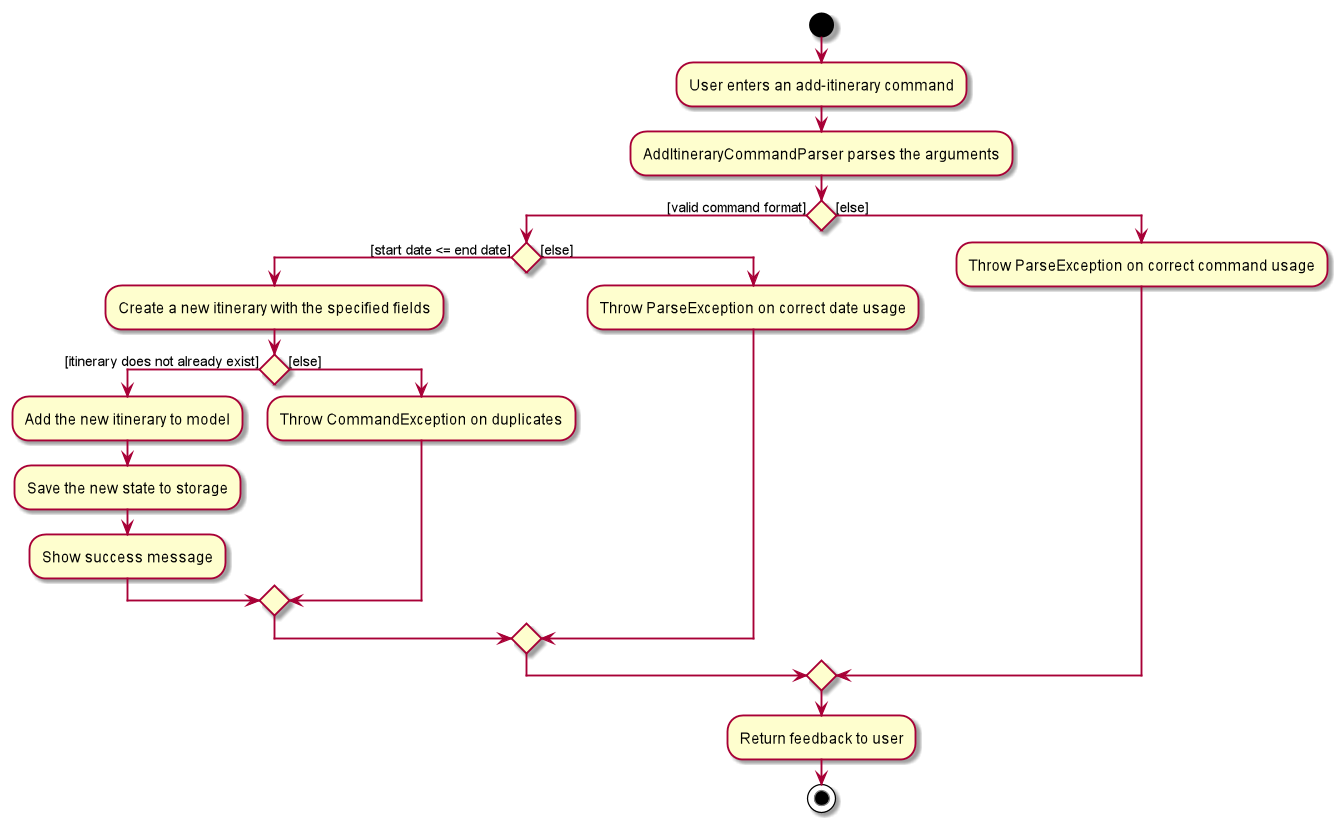

The diagram above was rendered by PlantUML. Its source (embedded in the PNG):
@startuml
start
:User enters an add-itinerary command;

:AddItineraryCommandParser parses the arguments;


if () then ([valid command format])

    if () then ([start date <= end date])
    :Create a new itinerary with the specified fields;
        if () then ([itinerary does not already exist])
        :Add the new itinerary to model;
        :Save the new state to storage;
        :Show success message;
        else ([else])
        :Throw CommandException on duplicates;
        endif
    else ([else])
    :Throw ParseException on correct date usage;
    endif
else ([else])
    :Throw ParseException on correct command usage;
endif
:Return feedback to user;
stop
@enduml